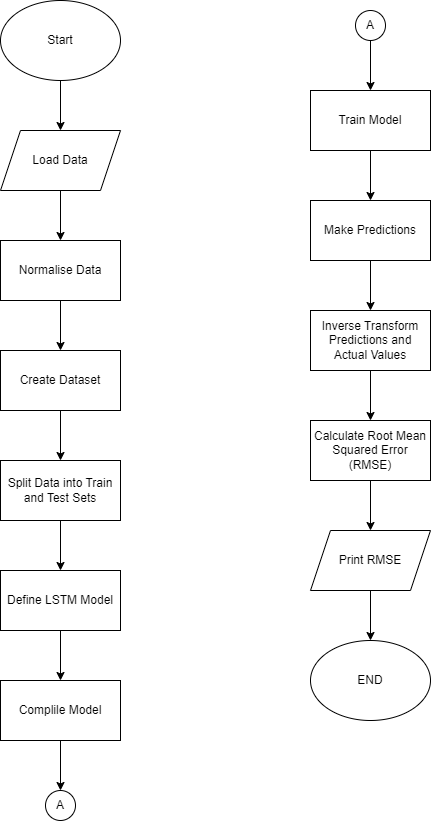

The diagram above was exported from draw.io. Its source (the exported page's mxGraphModel, read from the mxfile embedded in the PNG):
<mxGraphModel dx="1674" dy="836" grid="1" gridSize="10" guides="1" tooltips="1" connect="1" arrows="1" fold="1" page="1" pageScale="1" pageWidth="850" pageHeight="1100" math="0" shadow="0">
  <root>
    <mxCell id="0" />
    <mxCell id="1" parent="0" />
    <mxCell id="w27JUDBBNmMSCMfGqhh8-16" style="edgeStyle=orthogonalEdgeStyle;rounded=0;orthogonalLoop=1;jettySize=auto;html=1;entryX=0.5;entryY=0;entryDx=0;entryDy=0;" edge="1" parent="1" source="w27JUDBBNmMSCMfGqhh8-1" target="w27JUDBBNmMSCMfGqhh8-4">
      <mxGeometry relative="1" as="geometry" />
    </mxCell>
    <mxCell id="w27JUDBBNmMSCMfGqhh8-1" value="Start" style="ellipse;whiteSpace=wrap;html=1;" vertex="1" parent="1">
      <mxGeometry x="240" y="70" width="120" height="80" as="geometry" />
    </mxCell>
    <mxCell id="w27JUDBBNmMSCMfGqhh8-17" style="edgeStyle=orthogonalEdgeStyle;rounded=0;orthogonalLoop=1;jettySize=auto;html=1;" edge="1" parent="1" source="w27JUDBBNmMSCMfGqhh8-4" target="w27JUDBBNmMSCMfGqhh8-5">
      <mxGeometry relative="1" as="geometry" />
    </mxCell>
    <mxCell id="w27JUDBBNmMSCMfGqhh8-4" value="Load Data" style="shape=parallelogram;perimeter=parallelogramPerimeter;whiteSpace=wrap;html=1;fixedSize=1;" vertex="1" parent="1">
      <mxGeometry x="240" y="200" width="120" height="60" as="geometry" />
    </mxCell>
    <mxCell id="w27JUDBBNmMSCMfGqhh8-18" style="edgeStyle=orthogonalEdgeStyle;rounded=0;orthogonalLoop=1;jettySize=auto;html=1;" edge="1" parent="1" source="w27JUDBBNmMSCMfGqhh8-5" target="w27JUDBBNmMSCMfGqhh8-6">
      <mxGeometry relative="1" as="geometry" />
    </mxCell>
    <mxCell id="w27JUDBBNmMSCMfGqhh8-5" value="Normalise Data" style="rounded=0;whiteSpace=wrap;html=1;" vertex="1" parent="1">
      <mxGeometry x="240" y="310" width="120" height="60" as="geometry" />
    </mxCell>
    <mxCell id="w27JUDBBNmMSCMfGqhh8-19" style="edgeStyle=orthogonalEdgeStyle;rounded=0;orthogonalLoop=1;jettySize=auto;html=1;entryX=0.5;entryY=0;entryDx=0;entryDy=0;" edge="1" parent="1" source="w27JUDBBNmMSCMfGqhh8-6" target="w27JUDBBNmMSCMfGqhh8-7">
      <mxGeometry relative="1" as="geometry" />
    </mxCell>
    <mxCell id="w27JUDBBNmMSCMfGqhh8-6" value="Create Dataset" style="rounded=0;whiteSpace=wrap;html=1;" vertex="1" parent="1">
      <mxGeometry x="240" y="420" width="120" height="60" as="geometry" />
    </mxCell>
    <mxCell id="w27JUDBBNmMSCMfGqhh8-20" style="edgeStyle=orthogonalEdgeStyle;rounded=0;orthogonalLoop=1;jettySize=auto;html=1;entryX=0.5;entryY=0;entryDx=0;entryDy=0;" edge="1" parent="1" source="w27JUDBBNmMSCMfGqhh8-7" target="w27JUDBBNmMSCMfGqhh8-8">
      <mxGeometry relative="1" as="geometry" />
    </mxCell>
    <mxCell id="w27JUDBBNmMSCMfGqhh8-7" value="Split Data into Train and Test Sets" style="rounded=0;whiteSpace=wrap;html=1;" vertex="1" parent="1">
      <mxGeometry x="240" y="530" width="120" height="60" as="geometry" />
    </mxCell>
    <mxCell id="w27JUDBBNmMSCMfGqhh8-21" style="edgeStyle=orthogonalEdgeStyle;rounded=0;orthogonalLoop=1;jettySize=auto;html=1;entryX=0.5;entryY=0;entryDx=0;entryDy=0;" edge="1" parent="1" source="w27JUDBBNmMSCMfGqhh8-8" target="w27JUDBBNmMSCMfGqhh8-9">
      <mxGeometry relative="1" as="geometry" />
    </mxCell>
    <mxCell id="w27JUDBBNmMSCMfGqhh8-8" value="Define LSTM Model" style="rounded=0;whiteSpace=wrap;html=1;" vertex="1" parent="1">
      <mxGeometry x="240" y="640" width="120" height="60" as="geometry" />
    </mxCell>
    <mxCell id="w27JUDBBNmMSCMfGqhh8-26" style="edgeStyle=orthogonalEdgeStyle;rounded=0;orthogonalLoop=1;jettySize=auto;html=1;entryX=0.5;entryY=0;entryDx=0;entryDy=0;" edge="1" parent="1" source="w27JUDBBNmMSCMfGqhh8-9" target="w27JUDBBNmMSCMfGqhh8-22">
      <mxGeometry relative="1" as="geometry" />
    </mxCell>
    <mxCell id="w27JUDBBNmMSCMfGqhh8-9" value="Complile Model" style="rounded=0;whiteSpace=wrap;html=1;" vertex="1" parent="1">
      <mxGeometry x="240" y="750" width="120" height="60" as="geometry" />
    </mxCell>
    <mxCell id="w27JUDBBNmMSCMfGqhh8-25" style="edgeStyle=orthogonalEdgeStyle;rounded=0;orthogonalLoop=1;jettySize=auto;html=1;entryX=0.5;entryY=0;entryDx=0;entryDy=0;" edge="1" parent="1" source="w27JUDBBNmMSCMfGqhh8-10" target="w27JUDBBNmMSCMfGqhh8-11">
      <mxGeometry relative="1" as="geometry" />
    </mxCell>
    <mxCell id="w27JUDBBNmMSCMfGqhh8-10" value="Train Model" style="rounded=0;whiteSpace=wrap;html=1;" vertex="1" parent="1">
      <mxGeometry x="550" y="160" width="120" height="60" as="geometry" />
    </mxCell>
    <mxCell id="w27JUDBBNmMSCMfGqhh8-27" style="edgeStyle=orthogonalEdgeStyle;rounded=0;orthogonalLoop=1;jettySize=auto;html=1;entryX=0.5;entryY=0;entryDx=0;entryDy=0;" edge="1" parent="1" source="w27JUDBBNmMSCMfGqhh8-11" target="w27JUDBBNmMSCMfGqhh8-12">
      <mxGeometry relative="1" as="geometry" />
    </mxCell>
    <mxCell id="w27JUDBBNmMSCMfGqhh8-11" value="Make Predictions" style="rounded=0;whiteSpace=wrap;html=1;" vertex="1" parent="1">
      <mxGeometry x="550" y="270" width="120" height="60" as="geometry" />
    </mxCell>
    <mxCell id="w27JUDBBNmMSCMfGqhh8-28" style="edgeStyle=orthogonalEdgeStyle;rounded=0;orthogonalLoop=1;jettySize=auto;html=1;entryX=0.5;entryY=0;entryDx=0;entryDy=0;" edge="1" parent="1" source="w27JUDBBNmMSCMfGqhh8-12" target="w27JUDBBNmMSCMfGqhh8-13">
      <mxGeometry relative="1" as="geometry" />
    </mxCell>
    <mxCell id="w27JUDBBNmMSCMfGqhh8-12" value="Inverse Transform Predictions and Actual Values" style="rounded=0;whiteSpace=wrap;html=1;" vertex="1" parent="1">
      <mxGeometry x="550" y="380" width="120" height="60" as="geometry" />
    </mxCell>
    <mxCell id="w27JUDBBNmMSCMfGqhh8-29" style="edgeStyle=orthogonalEdgeStyle;rounded=0;orthogonalLoop=1;jettySize=auto;html=1;entryX=0.5;entryY=0;entryDx=0;entryDy=0;" edge="1" parent="1" source="w27JUDBBNmMSCMfGqhh8-13" target="w27JUDBBNmMSCMfGqhh8-14">
      <mxGeometry relative="1" as="geometry" />
    </mxCell>
    <mxCell id="w27JUDBBNmMSCMfGqhh8-13" value="Calculate Root Mean Squared Error (RMSE)" style="rounded=0;whiteSpace=wrap;html=1;" vertex="1" parent="1">
      <mxGeometry x="550" y="490" width="120" height="60" as="geometry" />
    </mxCell>
    <mxCell id="w27JUDBBNmMSCMfGqhh8-30" style="edgeStyle=orthogonalEdgeStyle;rounded=0;orthogonalLoop=1;jettySize=auto;html=1;entryX=0.5;entryY=0;entryDx=0;entryDy=0;" edge="1" parent="1" source="w27JUDBBNmMSCMfGqhh8-14" target="w27JUDBBNmMSCMfGqhh8-15">
      <mxGeometry relative="1" as="geometry" />
    </mxCell>
    <mxCell id="w27JUDBBNmMSCMfGqhh8-14" value="Print RMSE" style="shape=parallelogram;perimeter=parallelogramPerimeter;whiteSpace=wrap;html=1;fixedSize=1;" vertex="1" parent="1">
      <mxGeometry x="550" y="600" width="120" height="60" as="geometry" />
    </mxCell>
    <mxCell id="w27JUDBBNmMSCMfGqhh8-15" value="END" style="ellipse;whiteSpace=wrap;html=1;" vertex="1" parent="1">
      <mxGeometry x="550" y="710" width="120" height="80" as="geometry" />
    </mxCell>
    <mxCell id="w27JUDBBNmMSCMfGqhh8-22" value="A" style="ellipse;whiteSpace=wrap;html=1;aspect=fixed;" vertex="1" parent="1">
      <mxGeometry x="285" y="860" width="30" height="30" as="geometry" />
    </mxCell>
    <mxCell id="w27JUDBBNmMSCMfGqhh8-24" style="edgeStyle=orthogonalEdgeStyle;rounded=0;orthogonalLoop=1;jettySize=auto;html=1;entryX=0.5;entryY=0;entryDx=0;entryDy=0;" edge="1" parent="1" source="w27JUDBBNmMSCMfGqhh8-23" target="w27JUDBBNmMSCMfGqhh8-10">
      <mxGeometry relative="1" as="geometry" />
    </mxCell>
    <mxCell id="w27JUDBBNmMSCMfGqhh8-23" value="A" style="ellipse;whiteSpace=wrap;html=1;aspect=fixed;" vertex="1" parent="1">
      <mxGeometry x="595" y="80" width="30" height="30" as="geometry" />
    </mxCell>
  </root>
</mxGraphModel>